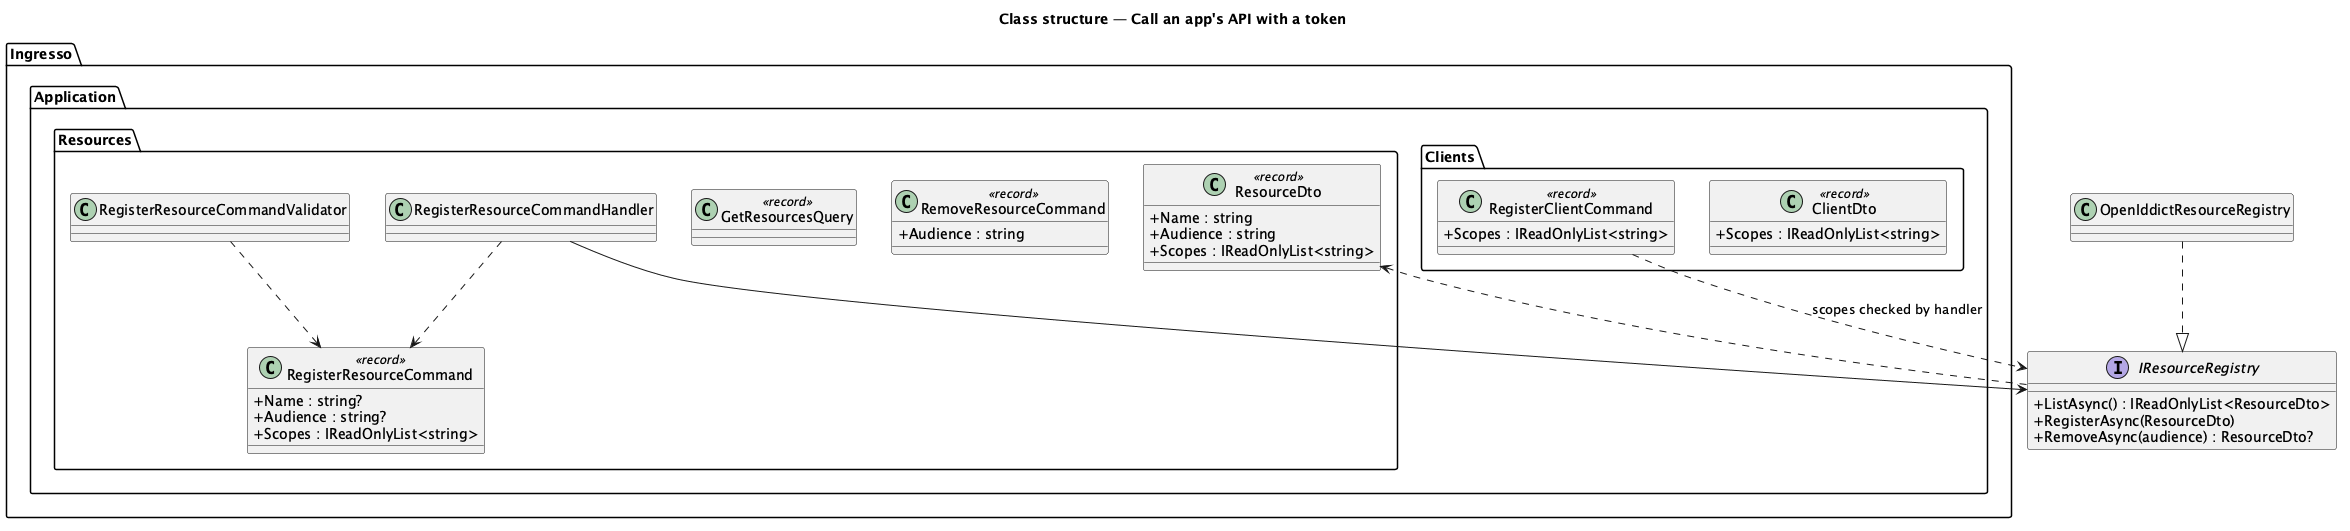

The diagram above was rendered by PlantUML. Its source (embedded in the PNG):
@startuml
title Class structure — Call an app's API with a token
skinparam classAttributeIconSize 0
package "Ingresso.Application.Resources" {
  class RegisterResourceCommand <<record>> {
    +Name : string?
    +Audience : string?
    +Scopes : IReadOnlyList<string>
  }
  class RegisterResourceCommandValidator
  class RegisterResourceCommandHandler
  class GetResourcesQuery <<record>>
  class RemoveResourceCommand <<record>> {
    +Audience : string
  }
  class ResourceDto <<record>> {
    +Name : string
    +Audience : string
    +Scopes : IReadOnlyList<string>
  }
}
package "Ingresso.Application.Clients" {
  class RegisterClientCommand <<record>> {
    +Scopes : IReadOnlyList<string>
  }
  class ClientDto <<record>> {
    +Scopes : IReadOnlyList<string>
  }
}
interface IResourceRegistry {
  +ListAsync() : IReadOnlyList<ResourceDto>
  +RegisterAsync(ResourceDto)
  +RemoveAsync(audience) : ResourceDto?
}
class OpenIddictResourceRegistry
RegisterResourceCommandValidator ..> RegisterResourceCommand
RegisterResourceCommandHandler ..> RegisterResourceCommand
RegisterResourceCommandHandler --> IResourceRegistry
OpenIddictResourceRegistry ..|> IResourceRegistry
IResourceRegistry ..> ResourceDto
RegisterClientCommand ..> IResourceRegistry : scopes checked by handler
@enduml